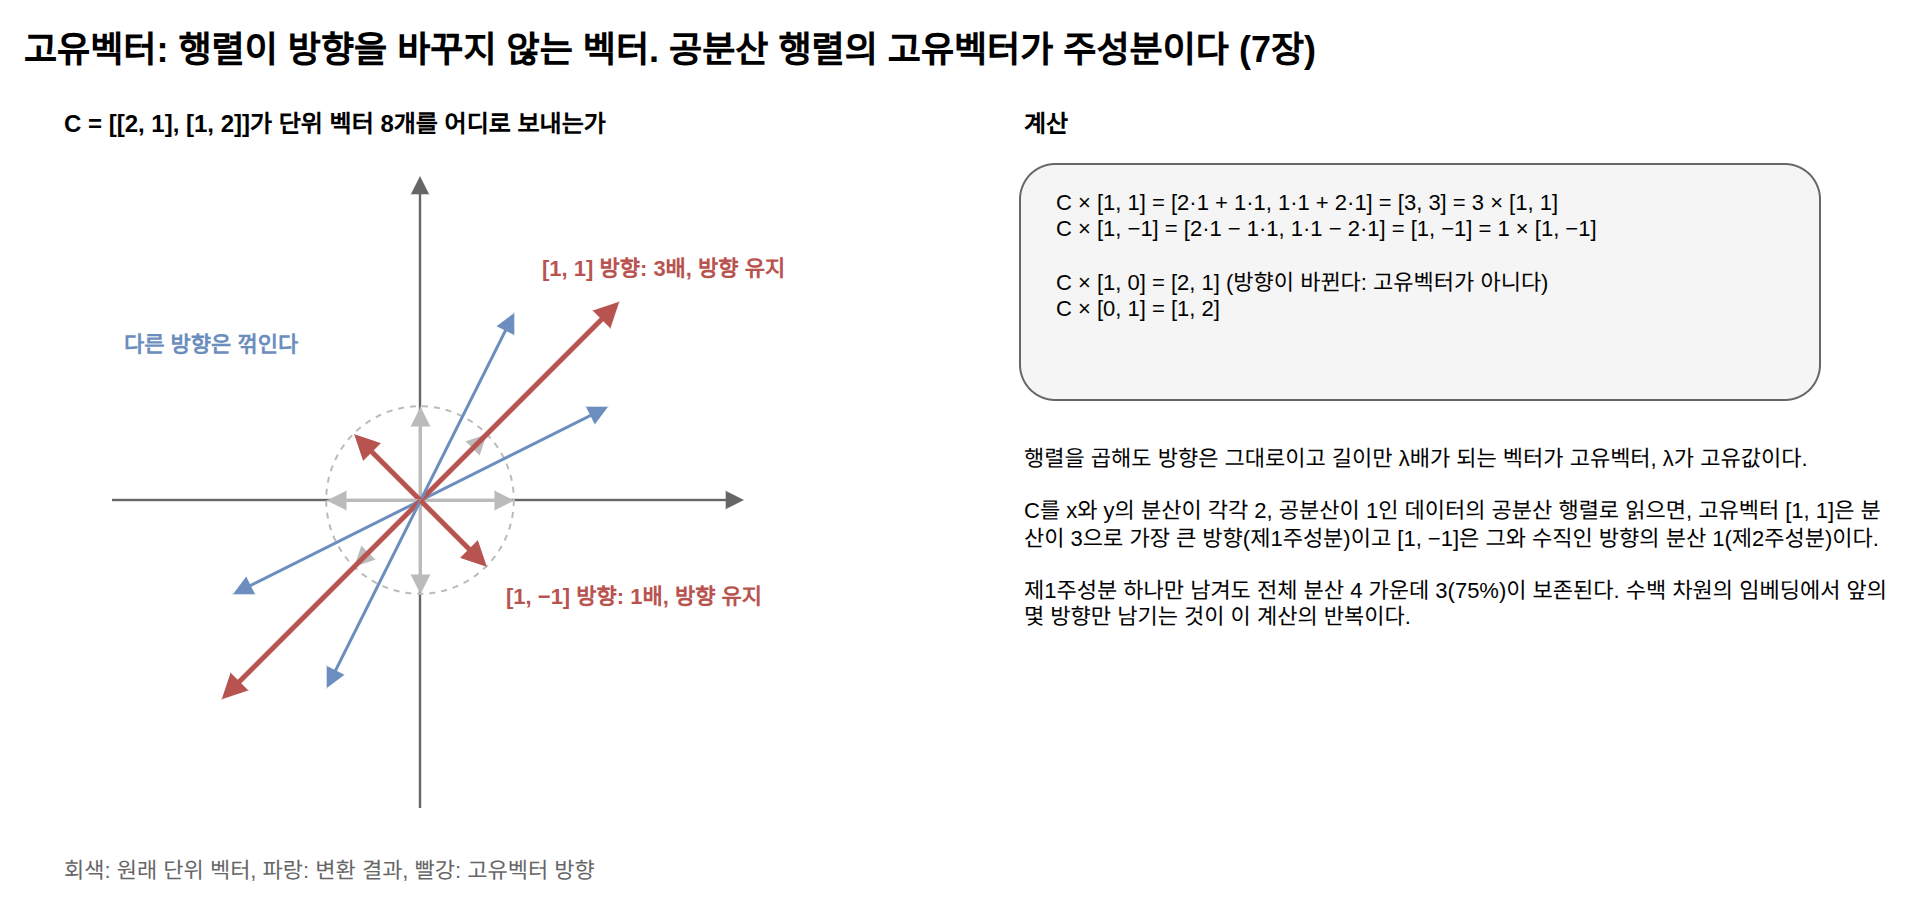

The diagram above was exported from draw.io. Its source (the exported page's mxGraphModel, read from the mxfile embedded in the PNG):
<mxGraphModel dx="1200" dy="800" grid="1" gridSize="10" guides="1" tooltips="1" connect="1" arrows="1" fold="1" page="1" pageScale="1" pageWidth="1000" pageHeight="480" math="0" shadow="0">
  <root>
    <mxCell id="0" />
    <mxCell id="1" parent="0" />
    <mxCell id="c1" value="고유벡터: 행렬이 방향을 바꾸지 않는 벡터. 공분산 행렬의 고유벡터가 주성분이다 (7장)" style="text;html=1;fontSize=18;align=left;verticalAlign=middle;whiteSpace=wrap;fontStyle=1;" vertex="1" parent="1">
      <mxGeometry x="40.0" y="20.0" width="920.0" height="30.0" as="geometry" />
    </mxCell>
    <mxCell id="c2" value="C = [[2, 1], [1, 2]]가 단위 벡터 8개를 어디로 보내는가" style="text;html=1;fontSize=12;align=left;verticalAlign=middle;whiteSpace=wrap;fontStyle=1;" vertex="1" parent="1">
      <mxGeometry x="60.0" y="62.0" width="440.0" height="20.0" as="geometry" />
    </mxCell>
    <mxCell id="c3" value="" style="edgeStyle=none;html=1;strokeColor=#666666;strokeWidth=1.2;endArrow=block;endFill=1;" edge="1" parent="1">
      <mxGeometry relative="1" as="geometry">
        <mxPoint x="86.0" y="260.0" as="sourcePoint" />
        <mxPoint x="402.0" y="260.0" as="targetPoint" />
        <Array as="points" />
      </mxGeometry>
    </mxCell>
    <mxCell id="c4" value="" style="edgeStyle=none;html=1;strokeColor=#666666;strokeWidth=1.2;endArrow=block;endFill=1;" edge="1" parent="1">
      <mxGeometry relative="1" as="geometry">
        <mxPoint x="240.0" y="414.0" as="sourcePoint" />
        <mxPoint x="240.0" y="98.0" as="targetPoint" />
        <Array as="points" />
      </mxGeometry>
    </mxCell>
    <mxCell id="c5" value="" style="ellipse;whiteSpace=wrap;html=1;fillColor=none;strokeColor=#bbbbbb;fontSize=11;aspect=fixed;dashed=1;" vertex="1" parent="1">
      <mxGeometry x="193.1" y="213.1" width="93.8" height="93.8" as="geometry" />
    </mxCell>
    <mxCell id="c6" value="" style="edgeStyle=none;html=1;strokeColor=#bbbbbb;strokeWidth=1.5;endArrow=block;endFill=1;" edge="1" parent="1">
      <mxGeometry relative="1" as="geometry">
        <mxPoint x="240.0" y="260.0" as="sourcePoint" />
        <mxPoint x="286.9" y="260.0" as="targetPoint" />
        <Array as="points" />
      </mxGeometry>
    </mxCell>
    <mxCell id="c7" value="" style="edgeStyle=none;html=1;strokeColor=#6c8ebf;strokeWidth=1.5;endArrow=block;endFill=1;" edge="1" parent="1">
      <mxGeometry relative="1" as="geometry">
        <mxPoint x="240.0" y="260.0" as="sourcePoint" />
        <mxPoint x="333.8" y="213.1" as="targetPoint" />
        <Array as="points" />
      </mxGeometry>
    </mxCell>
    <mxCell id="c8" value="" style="edgeStyle=none;html=1;strokeColor=#bbbbbb;strokeWidth=1.5;endArrow=block;endFill=1;" edge="1" parent="1">
      <mxGeometry relative="1" as="geometry">
        <mxPoint x="240.0" y="260.0" as="sourcePoint" />
        <mxPoint x="273.1" y="226.9" as="targetPoint" />
        <Array as="points" />
      </mxGeometry>
    </mxCell>
    <mxCell id="c9" value="" style="edgeStyle=none;html=1;strokeColor=#b85450;strokeWidth=2.5;endArrow=block;endFill=1;" edge="1" parent="1">
      <mxGeometry relative="1" as="geometry">
        <mxPoint x="240.0" y="260.0" as="sourcePoint" />
        <mxPoint x="339.4" y="160.6" as="targetPoint" />
        <Array as="points" />
      </mxGeometry>
    </mxCell>
    <mxCell id="c10" value="" style="edgeStyle=none;html=1;strokeColor=#bbbbbb;strokeWidth=1.5;endArrow=block;endFill=1;" edge="1" parent="1">
      <mxGeometry relative="1" as="geometry">
        <mxPoint x="240.0" y="260.0" as="sourcePoint" />
        <mxPoint x="240.0" y="213.1" as="targetPoint" />
        <Array as="points" />
      </mxGeometry>
    </mxCell>
    <mxCell id="c11" value="" style="edgeStyle=none;html=1;strokeColor=#6c8ebf;strokeWidth=1.5;endArrow=block;endFill=1;" edge="1" parent="1">
      <mxGeometry relative="1" as="geometry">
        <mxPoint x="240.0" y="260.0" as="sourcePoint" />
        <mxPoint x="286.9" y="166.2" as="targetPoint" />
        <Array as="points" />
      </mxGeometry>
    </mxCell>
    <mxCell id="c12" value="" style="edgeStyle=none;html=1;strokeColor=#bbbbbb;strokeWidth=1.5;endArrow=block;endFill=1;" edge="1" parent="1">
      <mxGeometry relative="1" as="geometry">
        <mxPoint x="240.0" y="260.0" as="sourcePoint" />
        <mxPoint x="206.9" y="226.9" as="targetPoint" />
        <Array as="points" />
      </mxGeometry>
    </mxCell>
    <mxCell id="c13" value="" style="edgeStyle=none;html=1;strokeColor=#b85450;strokeWidth=2.5;endArrow=block;endFill=1;" edge="1" parent="1">
      <mxGeometry relative="1" as="geometry">
        <mxPoint x="240.0" y="260.0" as="sourcePoint" />
        <mxPoint x="206.9" y="226.9" as="targetPoint" />
        <Array as="points" />
      </mxGeometry>
    </mxCell>
    <mxCell id="c14" value="" style="edgeStyle=none;html=1;strokeColor=#bbbbbb;strokeWidth=1.5;endArrow=block;endFill=1;" edge="1" parent="1">
      <mxGeometry relative="1" as="geometry">
        <mxPoint x="240.0" y="260.0" as="sourcePoint" />
        <mxPoint x="193.1" y="260.0" as="targetPoint" />
        <Array as="points" />
      </mxGeometry>
    </mxCell>
    <mxCell id="c15" value="" style="edgeStyle=none;html=1;strokeColor=#6c8ebf;strokeWidth=1.5;endArrow=block;endFill=1;" edge="1" parent="1">
      <mxGeometry relative="1" as="geometry">
        <mxPoint x="240.0" y="260.0" as="sourcePoint" />
        <mxPoint x="146.2" y="306.9" as="targetPoint" />
        <Array as="points" />
      </mxGeometry>
    </mxCell>
    <mxCell id="c16" value="" style="edgeStyle=none;html=1;strokeColor=#bbbbbb;strokeWidth=1.5;endArrow=block;endFill=1;" edge="1" parent="1">
      <mxGeometry relative="1" as="geometry">
        <mxPoint x="240.0" y="260.0" as="sourcePoint" />
        <mxPoint x="206.9" y="293.1" as="targetPoint" />
        <Array as="points" />
      </mxGeometry>
    </mxCell>
    <mxCell id="c17" value="" style="edgeStyle=none;html=1;strokeColor=#b85450;strokeWidth=2.5;endArrow=block;endFill=1;" edge="1" parent="1">
      <mxGeometry relative="1" as="geometry">
        <mxPoint x="240.0" y="260.0" as="sourcePoint" />
        <mxPoint x="140.6" y="359.4" as="targetPoint" />
        <Array as="points" />
      </mxGeometry>
    </mxCell>
    <mxCell id="c18" value="" style="edgeStyle=none;html=1;strokeColor=#bbbbbb;strokeWidth=1.5;endArrow=block;endFill=1;" edge="1" parent="1">
      <mxGeometry relative="1" as="geometry">
        <mxPoint x="240.0" y="260.0" as="sourcePoint" />
        <mxPoint x="240.0" y="306.9" as="targetPoint" />
        <Array as="points" />
      </mxGeometry>
    </mxCell>
    <mxCell id="c19" value="" style="edgeStyle=none;html=1;strokeColor=#6c8ebf;strokeWidth=1.5;endArrow=block;endFill=1;" edge="1" parent="1">
      <mxGeometry relative="1" as="geometry">
        <mxPoint x="240.0" y="260.0" as="sourcePoint" />
        <mxPoint x="193.1" y="353.8" as="targetPoint" />
        <Array as="points" />
      </mxGeometry>
    </mxCell>
    <mxCell id="c20" value="" style="edgeStyle=none;html=1;strokeColor=#bbbbbb;strokeWidth=1.5;endArrow=block;endFill=1;" edge="1" parent="1">
      <mxGeometry relative="1" as="geometry">
        <mxPoint x="240.0" y="260.0" as="sourcePoint" />
        <mxPoint x="273.1" y="293.1" as="targetPoint" />
        <Array as="points" />
      </mxGeometry>
    </mxCell>
    <mxCell id="c21" value="" style="edgeStyle=none;html=1;strokeColor=#b85450;strokeWidth=2.5;endArrow=block;endFill=1;" edge="1" parent="1">
      <mxGeometry relative="1" as="geometry">
        <mxPoint x="240.0" y="260.0" as="sourcePoint" />
        <mxPoint x="273.1" y="293.1" as="targetPoint" />
        <Array as="points" />
      </mxGeometry>
    </mxCell>
    <mxCell id="c22" value="[1, 1] 방향: 3배, 방향 유지" style="text;html=1;fontSize=11;align=left;verticalAlign=middle;whiteSpace=wrap;fontStyle=1;fontColor=#b85450;" vertex="1" parent="1">
      <mxGeometry x="299.4" y="134.6" width="200.0" height="18.0" as="geometry" />
    </mxCell>
    <mxCell id="c23" value="[1, −1] 방향: 1배, 방향 유지" style="text;html=1;fontSize=11;align=left;verticalAlign=middle;whiteSpace=wrap;fontStyle=1;fontColor=#b85450;" vertex="1" parent="1">
      <mxGeometry x="281.3" y="299.3" width="200.0" height="18.0" as="geometry" />
    </mxCell>
    <mxCell id="c24" value="다른 방향은 꺾인다" style="text;html=1;fontSize=11;align=left;verticalAlign=middle;whiteSpace=wrap;fontStyle=1;fontColor=#6c8ebf;" vertex="1" parent="1">
      <mxGeometry x="90.0" y="173.1" width="140.0" height="18.0" as="geometry" />
    </mxCell>
    <mxCell id="c25" value="회색: 원래 단위 벡터, 파랑: 변환 결과, 빨강: 고유벡터 방향" style="text;html=1;fontSize=11;align=left;verticalAlign=middle;whiteSpace=wrap;fontColor=#666666;" vertex="1" parent="1">
      <mxGeometry x="60.0" y="430.0" width="440.0" height="30.0" as="geometry" />
    </mxCell>
    <mxCell id="c26" value="계산" style="text;html=1;fontSize=12;align=left;verticalAlign=middle;whiteSpace=wrap;fontStyle=1;" vertex="1" parent="1">
      <mxGeometry x="540.0" y="62.0" width="440.0" height="20.0" as="geometry" />
    </mxCell>
    <mxCell id="c27" value="" style="rounded=1;whiteSpace=wrap;html=1;fillColor=#f5f5f5;strokeColor=#666666;fontSize=11;" vertex="1" parent="1">
      <mxGeometry x="540.0" y="92.0" width="400.0" height="118.0" as="geometry" />
    </mxCell>
    <mxCell id="c28" value="C × [1, 1] = [2·1 + 1·1, 1·1 + 2·1] = [3, 3] = 3 × [1, 1]&lt;br&gt;C × [1, −1] = [2·1 − 1·1, 1·1 − 2·1] = [1, −1] = 1 × [1, −1]&lt;br&gt;&lt;br&gt;C × [1, 0] = [2, 1]   (방향이 바뀐다: 고유벡터가 아니다)&lt;br&gt;C × [0, 1] = [1, 2]" style="text;html=1;fontSize=11;align=left;verticalAlign=top;whiteSpace=wrap;" vertex="1" parent="1">
      <mxGeometry x="556.0" y="98.0" width="380.0" height="108.0" as="geometry" />
    </mxCell>
    <mxCell id="c29" value="행렬을 곱해도 방향은 그대로이고 길이만 λ배가 되는 벡터가 고유벡터, λ가 고유값이다.&lt;br&gt;&lt;br&gt;C를 x와 y의 분산이 각각 2, 공분산이 1인 데이터의 공분산 행렬로 읽으면, 고유벡터 [1, 1]은 분산이 3으로 가장 큰 방향(제1주성분)이고 [1, −1]은 그와 수직인 방향의 분산 1(제2주성분)이다.&lt;br&gt;&lt;br&gt;제1주성분 하나만 남겨도 전체 분산 4 가운데 3(75%)이 보존된다. 수백 차원의 임베딩에서 앞의 몇 방향만 남기는 것이 이 계산의 반복이다." style="text;html=1;fontSize=11;align=left;verticalAlign=top;whiteSpace=wrap;" vertex="1" parent="1">
      <mxGeometry x="540.0" y="226.0" width="440.0" height="210.0" as="geometry" />
    </mxCell>
  </root>
</mxGraphModel>